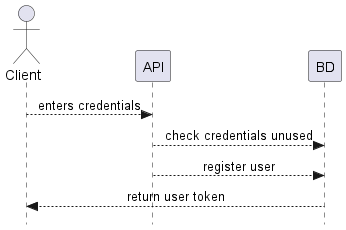

The diagram above was rendered by PlantUML. Its source (embedded in the PNG):
@startuml sign up

actor Client

skinparam Style strictuml
skinparam SequenceMessageAlignment center

Client --> API : enters credentials
API --> BD     : check credentials unused
API --> BD     : register user
BD --> Client  : return user token

@enduml